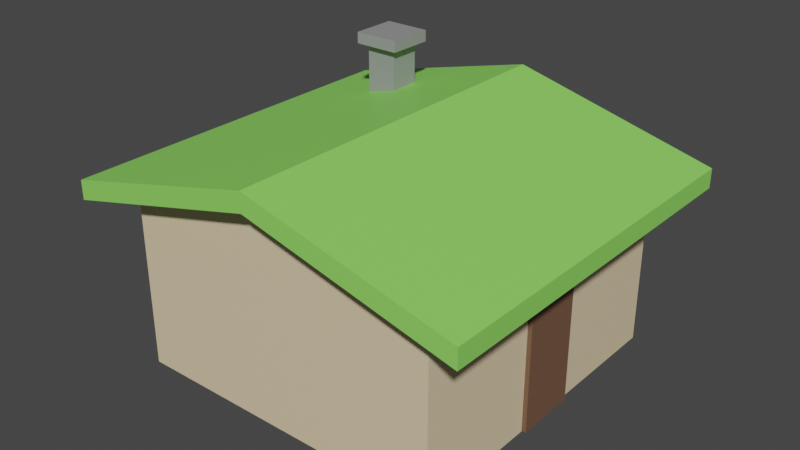 # Source: House3_g.blend  (saved by Blender 2.80.75; exported with 4.5.12 LTS)
import bpy
from mathutils import Matrix  # noqa: F401  (used for matrix-valued properties, if any)

bpy.ops.wm.read_factory_settings(use_empty=True)
scene = bpy.context.scene
scene.name = 'Scene'

# ---- collections
col_collection = bpy.data.collections.new('Collection'); scene.collection.children.link(col_collection)

# ---- materials (node trees are filled in below, after node groups)
mat_door = bpy.data.materials.new('Door')
mat_door.use_transparent_shadow = False
mat_roof = bpy.data.materials.new('Roof')
mat_roof.use_transparent_shadow = False
mat_walls = bpy.data.materials.new('Walls')
mat_walls.use_transparent_shadow = False
mat_chimney = bpy.data.materials.new('Chimney')
mat_chimney.use_transparent_shadow = False

# ---- material node trees
mat_door.use_nodes = True; mat_door.node_tree.nodes.clear()
_N = mat_door.node_tree.nodes; _L = mat_door.node_tree.links
n0 = _N.new('ShaderNodeOutputMaterial'); n0.name = 'Material Output'; n0.location = (300, 300)
n1 = _N.new('ShaderNodeBsdfPrincipled'); n1.name = 'Principled BSDF'; n1.location = (10, 300)
n1.distribution = 'GGX'
n1.subsurface_method = 'BURLEY'
n1.inputs[0].default_value = (0.1789, 0.09335, 0.05475, 1.0)
n1.inputs[3].default_value = 1.45
n1.inputs[27].default_value = (0.0, 0.0, 0.0, 1.0)
n1.inputs[28].default_value = 1.0
_L.new(n1.outputs[0], n0.inputs[0])
n0.is_active_output = True
mat_roof.use_nodes = True; mat_roof.node_tree.nodes.clear()
_N = mat_roof.node_tree.nodes; _L = mat_roof.node_tree.links
n0 = _N.new('ShaderNodeOutputMaterial'); n0.name = 'Material Output'; n0.location = (300, 300)
n1 = _N.new('ShaderNodeBsdfPrincipled'); n1.name = 'Principled BSDF'; n1.location = (10, 300)
n1.distribution = 'GGX'
n1.subsurface_method = 'BURLEY'
n1.inputs[0].default_value = (0.2821, 0.7991, 0.1271, 1.0)
n1.inputs[3].default_value = 1.45
n1.inputs[27].default_value = (0.0, 0.0, 0.0, 1.0)
n1.inputs[28].default_value = 1.0
_L.new(n1.outputs[0], n0.inputs[0])
n0.is_active_output = True
mat_walls.use_nodes = True; mat_walls.node_tree.nodes.clear()
_N = mat_walls.node_tree.nodes; _L = mat_walls.node_tree.links
n0 = _N.new('ShaderNodeOutputMaterial'); n0.name = 'Material Output'; n0.location = (300, 300)
n1 = _N.new('ShaderNodeBsdfPrincipled'); n1.name = 'Principled BSDF'; n1.location = (10, 300)
n1.distribution = 'GGX'
n1.subsurface_method = 'BURLEY'
n1.inputs[0].default_value = (0.8, 0.6449, 0.4121, 1.0)
n1.inputs[3].default_value = 1.45
n1.inputs[27].default_value = (0.0, 0.0, 0.0, 1.0)
n1.inputs[28].default_value = 1.0
_L.new(n1.outputs[0], n0.inputs[0])
n0.is_active_output = True
mat_chimney.use_nodes = True; mat_chimney.node_tree.nodes.clear()
_N = mat_chimney.node_tree.nodes; _L = mat_chimney.node_tree.links
n0 = _N.new('ShaderNodeOutputMaterial'); n0.name = 'Material Output'; n0.location = (300, 300)
n1 = _N.new('ShaderNodeBsdfPrincipled'); n1.name = 'Principled BSDF'; n1.location = (10, 300)
n1.distribution = 'GGX'
n1.subsurface_method = 'BURLEY'
n1.inputs[0].default_value = (0.3032, 0.3032, 0.3032, 1.0)
n1.inputs[3].default_value = 1.45
n1.inputs[27].default_value = (0.0, 0.0, 0.0, 1.0)
n1.inputs[28].default_value = 1.0
_L.new(n1.outputs[0], n0.inputs[0])
n0.is_active_output = True

# ---- world
world_world = bpy.data.worlds.new('World'); scene.world = world_world
world_world.use_nodes = True; world_world.node_tree.nodes.clear()
_N = world_world.node_tree.nodes; _L = world_world.node_tree.links
n0 = _N.new('ShaderNodeOutputWorld'); n0.name = 'World Output'; n0.location = (300, 300)
n1 = _N.new('ShaderNodeBackground'); n1.name = 'Background'; n1.location = (10, 300)
n1.inputs[0].default_value = (0.05088, 0.05088, 0.05088, 1.0)
_L.new(n1.outputs[0], n0.inputs[0])
n0.is_active_output = True
world_world.color = (0.05088, 0.05088, 0.05088)
world_world.use_sun_shadow = False
world_world.sun_shadow_jitter_overblur = 0.0

# ---- meshes
me_cube_004 = bpy.data.meshes.new('Cube.004')
me_cube_004.from_pydata([(-1.0, -1.906, 0.5247), (-1.0, 1.906, 0.5247), (-1.0, -1.906, -0.5247), (-1.0, 1.906, -0.5247), (1.0, -1.906, 0.5247), (1.0, 1.906, 0.5247), (1.0, -1.906, -0.5247), (1.0, 1.906, -0.5247), (-71.03, -1.927, 2.737), (-71.03, 3.832, 2.737), (-71.03, -1.927, -2.737), (-71.03, 3.832, -2.737), (0.04053, -1.927, 2.737), (0.04053, 3.832, 2.737), (0.04053, -1.927, -2.737), (0.04053, 3.832, -2.737), (-35.49, -1.927, -2.737), (-35.49, 5.395, -2.737), (-35.49, -1.927, 2.737), (-35.49, 5.395, 2.737), (-80.99, 3.409, 3.185), (-80.99, 4.036, 3.185), (-80.99, 3.409, -3.185), (-80.99, 4.036, -3.185), (10.0, 3.409, 3.185), (10.0, 4.036, 3.185), (10.0, 3.409, -3.185), (10.0, 4.036, -3.185), (-35.49, 5.094, -3.185), (-35.49, 5.721, -3.185), (-35.49, 5.094, 3.185), (-35.49, 5.721, 3.185), (-61.84, 4.477, -1.631), (-61.84, 6.359, -1.631), (-61.84, 4.477, -2.171), (-61.84, 6.359, -2.171), (-54.83, 4.477, -1.631), (-54.83, 6.359, -1.631), (-54.83, 4.477, -2.171), (-54.83, 6.359, -2.171), (-63.5, 6.359, -1.503), (-63.5, 6.359, -2.299), (-53.17, 6.359, -2.299), (-53.17, 6.359, -1.503), (-63.5, 6.728, -1.503), (-63.5, 6.728, -2.299), (-53.17, 6.728, -2.299), (-53.17, 6.728, -1.503)], [], [(0, 1, 3, 2), (2, 3, 7, 6), (6, 7, 5, 4), (4, 5, 1, 0), (2, 6, 4, 0), (7, 3, 1, 5), (8, 9, 11, 10), (16, 17, 15, 14), (14, 15, 13, 12), (18, 19, 9, 8), (16, 14, 12, 18), (17, 11, 9, 19), (15, 17, 19, 13), (10, 16, 18, 8), (12, 13, 19, 18), (10, 11, 17, 16), (20, 21, 23, 22), (28, 29, 27, 26), (26, 27, 25, 24), (30, 31, 21, 20), (28, 26, 24, 30), (29, 23, 21, 31), (27, 29, 31, 25), (22, 28, 30, 20), (24, 25, 31, 30), (22, 23, 29, 28), (32, 33, 35, 34), (34, 35, 39, 38), (38, 39, 37, 36), (36, 37, 33, 32), (34, 38, 36, 32), (35, 33, 40, 41), (42, 41, 45, 46), (33, 37, 43, 40), (39, 35, 41, 42), (37, 39, 42, 43), (46, 45, 44, 47), (43, 42, 46, 47), (41, 40, 44, 45), (40, 43, 47, 44)])
me_cube_004.polygons.foreach_set('material_index', [0, 0, 0, 0, 0, 0, 2, 2, 2, 2, 0, 0, 0, 0, 2, 2, 1, 1, 1, 1, 1, 1, 1, 1, 1, 1, 3, 3, 3, 3, 0, 0, 3, 0, 0, 0, 3, 3, 3, 3])
_uv = me_cube_004.uv_layers.new(name='UVMap')
_uv.uv.foreach_set('vector', [0.375, 0.0, 0.625, 0.0, 0.625, 0.25, 0.375, 0.25, 0.375, 0.25, 0.625, 0.25, 0.625, 0.5, 0.375, 0.5, 0.375, 0.5, 0.625, 0.5, 0.625, 0.75, 0.375, 0.75, 0.375, 0.75, 0.625, 0.75, 0.625, 1.0, 0.375, 1.0, 0.125, 0.5, 0.375, 0.5, 0.375, 0.75, 0.125, 0.75, 0.625, 0.5, 0.875, 0.5, 0.875, 0.75, 0.625, 0.75, 0.375, 0.0, 0.625, 0.0, 0.625, 0.25, 0.375, 0.25, 0.375, 0.375, 0.625, 0.375, 0.625, 0.5, 0.375, 0.5, 0.375, 0.5, 0.625, 0.5, 0.625, 0.75, 0.375, 0.75, 0.375, 0.875, 0.625, 0.875, 0.625, 1.0, 0.375, 1.0, 0.25, 0.5, 0.375, 0.5, 0.375, 0.75, 0.25, 0.75, 0.75, 0.5, 0.875, 0.5, 0.875, 0.75, 0.75, 0.75, 0.625, 0.5, 0.75, 0.5, 0.75, 0.75, 0.625, 0.75, 0.125, 0.5, 0.25, 0.5, 0.25, 0.75, 0.125, 0.75, 0.375, 0.75, 0.625, 0.75, 0.625, 0.875, 0.375, 0.875, 0.375, 0.25, 0.625, 0.25, 0.625, 0.375, 0.375, 0.375, 0.375, 0.0, 0.625, 0.0, 0.625, 0.25, 0.375, 0.25, 0.375, 0.375, 0.625, 0.375, 0.625, 0.5, 0.375, 0.5, 0.375, 0.5, 0.625, 0.5, 0.625, 0.75, 0.375, 0.75, 0.375, 0.875, 0.625, 0.875, 0.625, 1.0, 0.375, 1.0, 0.25, 0.5, 0.375, 0.5, 0.375, 0.75, 0.25, 0.75, 0.75, 0.5, 0.875, 0.5, 0.875, 0.75, 0.75, 0.75, 0.625, 0.5, 0.75, 0.5, 0.75, 0.75, 0.625, 0.75, 0.125, 0.5, 0.25, 0.5, 0.25, 0.75, 0.125, 0.75, 0.375, 0.75, 0.625, 0.75, 0.625, 0.875, 0.375, 0.875, 0.375, 0.25, 0.625, 0.25, 0.625, 0.375, 0.375, 0.375, 0.375, 0.0, 0.625, 0.0, 0.625, 0.25, 0.375, 0.25, 0.375, 0.25, 0.625, 0.25, 0.625, 0.5, 0.375, 0.5, 0.375, 0.5, 0.625, 0.5, 0.625, 0.75, 0.375, 0.75, 0.375, 0.75, 0.625, 0.75, 0.625, 1.0, 0.375, 1.0, 0.125, 0.5, 0.375, 0.5, 0.375, 0.75, 0.125, 0.75, 0.625, 0.25, 0.625, 0.0, 0.625, 0.0, 0.625, 0.25, 0.625, 0.5, 0.625, 0.25, 0.625, 0.25, 0.625, 0.5, 0.625, 1.0, 0.625, 0.75, 0.625, 0.75, 0.625, 1.0, 0.625, 0.5, 0.625, 0.25, 0.625, 0.25, 0.625, 0.5, 0.625, 0.75, 0.625, 0.5, 0.625, 0.5, 0.625, 0.75, 0.625, 0.5, 0.875, 0.5, 0.875, 0.75, 0.625, 0.75, 0.625, 0.75, 0.625, 0.5, 0.625, 0.5, 0.625, 0.75, 0.625, 0.25, 0.625, 0.0, 0.625, 0.0, 0.625, 0.25, 0.625, 1.0, 0.625, 0.75, 0.625, 0.75, 0.625, 1.0])
me_cube_004.materials.append(mat_door)
me_cube_004.materials.append(mat_roof)
me_cube_004.materials.append(mat_walls)
me_cube_004.materials.append(mat_chimney)
me_cube_004.use_remesh_preserve_volume = False
me_cube_004.use_remesh_preserve_attributes = False
me_cube_004.use_mirror_vertex_groups = False
me_cube_004.update()

# ---- objects
ob_cube_003 = bpy.data.objects.new('Cube.003', me_cube_004)

# ---- transforms, parenting, visibility, modifiers, constraints
ob_cube_003.location = (0.0, 0.0, 0.4942)
ob_cube_003.rotation_euler = (1.571, 0.0, 0.0)
ob_cube_003.scale = (0.03997, 0.2723, 0.519)
ob_cube_003.lineart.crease_threshold = 0.0

# ---- collection membership
col_collection.objects.link(ob_cube_003)

# ---- scene / render settings (as saved in the file)
scene.frame_start = 1; scene.frame_end = 250; scene.frame_set(1)
scene.render.engine = 'BLENDER_EEVEE_NEXT'
scene.cycles.use_denoising = False
scene.cycles.samples = 128
scene.cycles.sampling_pattern = 'TABULATED_SOBOL'
scene.cycles.use_adaptive_sampling = False
scene.cycles.use_light_tree = False
scene.view_settings.view_transform = 'Filmic'
bpy.context.view_layer.update()

# ---- added for rendering (the .blend has no active camera and no usable light): camera, sun
cam_auto = bpy.data.cameras.new('AutoCamera')
cam_auto.lens = 50.0
cam_auto.sensor_width = 36.0
cam_auto.clip_end = 1000.0
ob_auto_camera = bpy.data.objects.new('AutoCamera', cam_auto)
scene.collection.objects.link(ob_auto_camera)
ob_auto_camera.location = (3.62431, -6.05152, 5.18208)
ob_auto_camera.rotation_euler = (1.09748, -7.21219e-08, 0.694738)
scene.camera = ob_auto_camera
light_auto_sun = bpy.data.lights.new('AutoSun', 'SUN')
light_auto_sun.energy = 3.0
light_auto_sun.angle = 0.0523599
ob_auto_sun = bpy.data.objects.new('AutoSun', light_auto_sun)
scene.collection.objects.link(ob_auto_sun)
ob_auto_sun.rotation_euler = (0.872665, 0.174533, 0.523599)
bpy.context.view_layer.update()
